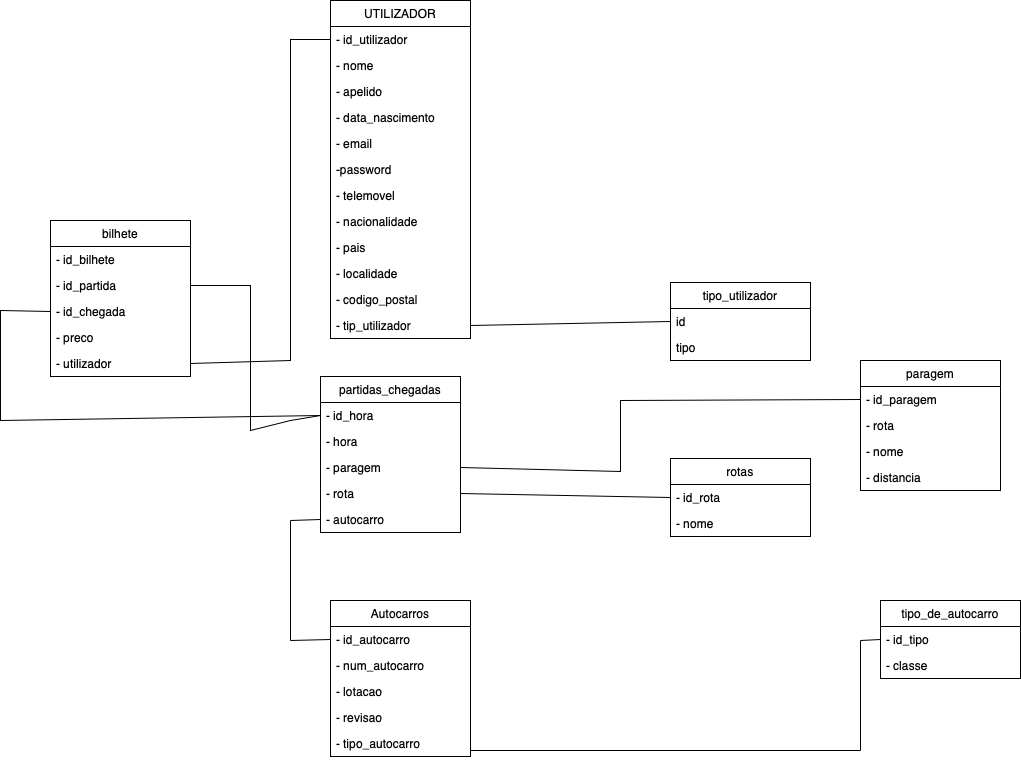

The diagram above was exported from draw.io. Its source (the exported page's mxGraphModel, read from the mxfile embedded in the PNG):
<mxGraphModel dx="995" dy="581" grid="1" gridSize="10" guides="1" tooltips="1" connect="1" arrows="1" fold="1" page="1" pageScale="1" pageWidth="2000" pageHeight="1200" math="0" shadow="0">
  <root>
    <mxCell id="0" />
    <mxCell id="1" parent="0" />
    <mxCell id="skk9ZMb-CDa2OSloBcZr-5" value="UTILIZADOR" style="swimlane;fontStyle=0;childLayout=stackLayout;horizontal=1;startSize=26;fillColor=none;horizontalStack=0;resizeParent=1;resizeParentMax=0;resizeLast=0;collapsible=1;marginBottom=0;" parent="1" vertex="1">
      <mxGeometry x="400" y="110" width="140" height="338" as="geometry" />
    </mxCell>
    <mxCell id="skk9ZMb-CDa2OSloBcZr-6" value="- id_utilizador" style="text;strokeColor=none;fillColor=none;align=left;verticalAlign=top;spacingLeft=4;spacingRight=4;overflow=hidden;rotatable=0;points=[[0,0.5],[1,0.5]];portConstraint=eastwest;" parent="skk9ZMb-CDa2OSloBcZr-5" vertex="1">
      <mxGeometry y="26" width="140" height="26" as="geometry" />
    </mxCell>
    <mxCell id="skk9ZMb-CDa2OSloBcZr-56" value="- nome" style="text;strokeColor=none;fillColor=none;align=left;verticalAlign=top;spacingLeft=4;spacingRight=4;overflow=hidden;rotatable=0;points=[[0,0.5],[1,0.5]];portConstraint=eastwest;" parent="skk9ZMb-CDa2OSloBcZr-5" vertex="1">
      <mxGeometry y="52" width="140" height="26" as="geometry" />
    </mxCell>
    <mxCell id="skk9ZMb-CDa2OSloBcZr-8" value="- apelido" style="text;strokeColor=none;fillColor=none;align=left;verticalAlign=top;spacingLeft=4;spacingRight=4;overflow=hidden;rotatable=0;points=[[0,0.5],[1,0.5]];portConstraint=eastwest;" parent="skk9ZMb-CDa2OSloBcZr-5" vertex="1">
      <mxGeometry y="78" width="140" height="26" as="geometry" />
    </mxCell>
    <mxCell id="skk9ZMb-CDa2OSloBcZr-10" value="- data_nascimento" style="text;strokeColor=none;fillColor=none;align=left;verticalAlign=top;spacingLeft=4;spacingRight=4;overflow=hidden;rotatable=0;points=[[0,0.5],[1,0.5]];portConstraint=eastwest;" parent="skk9ZMb-CDa2OSloBcZr-5" vertex="1">
      <mxGeometry y="104" width="140" height="26" as="geometry" />
    </mxCell>
    <mxCell id="skk9ZMb-CDa2OSloBcZr-7" value="- email" style="text;strokeColor=none;fillColor=none;align=left;verticalAlign=top;spacingLeft=4;spacingRight=4;overflow=hidden;rotatable=0;points=[[0,0.5],[1,0.5]];portConstraint=eastwest;" parent="skk9ZMb-CDa2OSloBcZr-5" vertex="1">
      <mxGeometry y="130" width="140" height="26" as="geometry" />
    </mxCell>
    <mxCell id="xO6PqUn75Z_mtn5-iJ87-1" value="-password" style="text;strokeColor=none;fillColor=none;align=left;verticalAlign=top;spacingLeft=4;spacingRight=4;overflow=hidden;rotatable=0;points=[[0,0.5],[1,0.5]];portConstraint=eastwest;" parent="skk9ZMb-CDa2OSloBcZr-5" vertex="1">
      <mxGeometry y="156" width="140" height="26" as="geometry" />
    </mxCell>
    <mxCell id="skk9ZMb-CDa2OSloBcZr-11" value="- telemovel" style="text;strokeColor=none;fillColor=none;align=left;verticalAlign=top;spacingLeft=4;spacingRight=4;overflow=hidden;rotatable=0;points=[[0,0.5],[1,0.5]];portConstraint=eastwest;" parent="skk9ZMb-CDa2OSloBcZr-5" vertex="1">
      <mxGeometry y="182" width="140" height="26" as="geometry" />
    </mxCell>
    <mxCell id="skk9ZMb-CDa2OSloBcZr-9" value="- nacionalidade" style="text;strokeColor=none;fillColor=none;align=left;verticalAlign=top;spacingLeft=4;spacingRight=4;overflow=hidden;rotatable=0;points=[[0,0.5],[1,0.5]];portConstraint=eastwest;" parent="skk9ZMb-CDa2OSloBcZr-5" vertex="1">
      <mxGeometry y="208" width="140" height="26" as="geometry" />
    </mxCell>
    <mxCell id="skk9ZMb-CDa2OSloBcZr-12" value="- pais" style="text;strokeColor=none;fillColor=none;align=left;verticalAlign=top;spacingLeft=4;spacingRight=4;overflow=hidden;rotatable=0;points=[[0,0.5],[1,0.5]];portConstraint=eastwest;" parent="skk9ZMb-CDa2OSloBcZr-5" vertex="1">
      <mxGeometry y="234" width="140" height="26" as="geometry" />
    </mxCell>
    <mxCell id="skk9ZMb-CDa2OSloBcZr-14" value="- localidade" style="text;strokeColor=none;fillColor=none;align=left;verticalAlign=top;spacingLeft=4;spacingRight=4;overflow=hidden;rotatable=0;points=[[0,0.5],[1,0.5]];portConstraint=eastwest;" parent="skk9ZMb-CDa2OSloBcZr-5" vertex="1">
      <mxGeometry y="260" width="140" height="26" as="geometry" />
    </mxCell>
    <mxCell id="skk9ZMb-CDa2OSloBcZr-13" value="- codigo_postal" style="text;strokeColor=none;fillColor=none;align=left;verticalAlign=top;spacingLeft=4;spacingRight=4;overflow=hidden;rotatable=0;points=[[0,0.5],[1,0.5]];portConstraint=eastwest;" parent="skk9ZMb-CDa2OSloBcZr-5" vertex="1">
      <mxGeometry y="286" width="140" height="26" as="geometry" />
    </mxCell>
    <mxCell id="skk9ZMb-CDa2OSloBcZr-64" value="- tip_utilizador" style="text;strokeColor=none;fillColor=none;align=left;verticalAlign=top;spacingLeft=4;spacingRight=4;overflow=hidden;rotatable=0;points=[[0,0.5],[1,0.5]];portConstraint=eastwest;" parent="skk9ZMb-CDa2OSloBcZr-5" vertex="1">
      <mxGeometry y="312" width="140" height="26" as="geometry" />
    </mxCell>
    <mxCell id="skk9ZMb-CDa2OSloBcZr-15" value="Autocarros" style="swimlane;fontStyle=0;childLayout=stackLayout;horizontal=1;startSize=26;fillColor=none;horizontalStack=0;resizeParent=1;resizeParentMax=0;resizeLast=0;collapsible=1;marginBottom=0;" parent="1" vertex="1">
      <mxGeometry x="400" y="710" width="140" height="156" as="geometry" />
    </mxCell>
    <mxCell id="skk9ZMb-CDa2OSloBcZr-16" value="- id_autocarro" style="text;strokeColor=none;fillColor=none;align=left;verticalAlign=top;spacingLeft=4;spacingRight=4;overflow=hidden;rotatable=0;points=[[0,0.5],[1,0.5]];portConstraint=eastwest;" parent="skk9ZMb-CDa2OSloBcZr-15" vertex="1">
      <mxGeometry y="26" width="140" height="26" as="geometry" />
    </mxCell>
    <mxCell id="skk9ZMb-CDa2OSloBcZr-17" value="- num_autocarro" style="text;strokeColor=none;fillColor=none;align=left;verticalAlign=top;spacingLeft=4;spacingRight=4;overflow=hidden;rotatable=0;points=[[0,0.5],[1,0.5]];portConstraint=eastwest;" parent="skk9ZMb-CDa2OSloBcZr-15" vertex="1">
      <mxGeometry y="52" width="140" height="26" as="geometry" />
    </mxCell>
    <mxCell id="skk9ZMb-CDa2OSloBcZr-18" value="- lotacao" style="text;strokeColor=none;fillColor=none;align=left;verticalAlign=top;spacingLeft=4;spacingRight=4;overflow=hidden;rotatable=0;points=[[0,0.5],[1,0.5]];portConstraint=eastwest;" parent="skk9ZMb-CDa2OSloBcZr-15" vertex="1">
      <mxGeometry y="78" width="140" height="26" as="geometry" />
    </mxCell>
    <mxCell id="skk9ZMb-CDa2OSloBcZr-19" value="- revisao" style="text;strokeColor=none;fillColor=none;align=left;verticalAlign=top;spacingLeft=4;spacingRight=4;overflow=hidden;rotatable=0;points=[[0,0.5],[1,0.5]];portConstraint=eastwest;" parent="skk9ZMb-CDa2OSloBcZr-15" vertex="1">
      <mxGeometry y="104" width="140" height="26" as="geometry" />
    </mxCell>
    <mxCell id="skk9ZMb-CDa2OSloBcZr-27" value="- tipo_autocarro" style="text;strokeColor=none;fillColor=none;align=left;verticalAlign=top;spacingLeft=4;spacingRight=4;overflow=hidden;rotatable=0;points=[[0,0.5],[1,0.5]];portConstraint=eastwest;" parent="skk9ZMb-CDa2OSloBcZr-15" vertex="1">
      <mxGeometry y="130" width="140" height="26" as="geometry" />
    </mxCell>
    <mxCell id="skk9ZMb-CDa2OSloBcZr-20" value="tipo_de_autocarro" style="swimlane;fontStyle=0;childLayout=stackLayout;horizontal=1;startSize=26;fillColor=none;horizontalStack=0;resizeParent=1;resizeParentMax=0;resizeLast=0;collapsible=1;marginBottom=0;" parent="1" vertex="1">
      <mxGeometry x="950" y="710" width="140" height="78" as="geometry" />
    </mxCell>
    <mxCell id="skk9ZMb-CDa2OSloBcZr-25" value="- id_tipo" style="text;strokeColor=none;fillColor=none;align=left;verticalAlign=top;spacingLeft=4;spacingRight=4;overflow=hidden;rotatable=0;points=[[0,0.5],[1,0.5]];portConstraint=eastwest;" parent="skk9ZMb-CDa2OSloBcZr-20" vertex="1">
      <mxGeometry y="26" width="140" height="26" as="geometry" />
    </mxCell>
    <mxCell id="skk9ZMb-CDa2OSloBcZr-26" value="- classe" style="text;strokeColor=none;fillColor=none;align=left;verticalAlign=top;spacingLeft=4;spacingRight=4;overflow=hidden;rotatable=0;points=[[0,0.5],[1,0.5]];portConstraint=eastwest;" parent="skk9ZMb-CDa2OSloBcZr-20" vertex="1">
      <mxGeometry y="52" width="140" height="26" as="geometry" />
    </mxCell>
    <mxCell id="skk9ZMb-CDa2OSloBcZr-28" value="rotas" style="swimlane;fontStyle=0;childLayout=stackLayout;horizontal=1;startSize=26;fillColor=none;horizontalStack=0;resizeParent=1;resizeParentMax=0;resizeLast=0;collapsible=1;marginBottom=0;" parent="1" vertex="1">
      <mxGeometry x="740" y="568" width="140" height="78" as="geometry" />
    </mxCell>
    <mxCell id="skk9ZMb-CDa2OSloBcZr-29" value="- id_rota" style="text;strokeColor=none;fillColor=none;align=left;verticalAlign=top;spacingLeft=4;spacingRight=4;overflow=hidden;rotatable=0;points=[[0,0.5],[1,0.5]];portConstraint=eastwest;" parent="skk9ZMb-CDa2OSloBcZr-28" vertex="1">
      <mxGeometry y="26" width="140" height="26" as="geometry" />
    </mxCell>
    <mxCell id="skk9ZMb-CDa2OSloBcZr-30" value="- nome" style="text;strokeColor=none;fillColor=none;align=left;verticalAlign=top;spacingLeft=4;spacingRight=4;overflow=hidden;rotatable=0;points=[[0,0.5],[1,0.5]];portConstraint=eastwest;" parent="skk9ZMb-CDa2OSloBcZr-28" vertex="1">
      <mxGeometry y="52" width="140" height="26" as="geometry" />
    </mxCell>
    <mxCell id="skk9ZMb-CDa2OSloBcZr-32" value="paragem" style="swimlane;fontStyle=0;childLayout=stackLayout;horizontal=1;startSize=26;fillColor=none;horizontalStack=0;resizeParent=1;resizeParentMax=0;resizeLast=0;collapsible=1;marginBottom=0;" parent="1" vertex="1">
      <mxGeometry x="930" y="470" width="140" height="130" as="geometry" />
    </mxCell>
    <mxCell id="skk9ZMb-CDa2OSloBcZr-33" value="- id_paragem" style="text;strokeColor=none;fillColor=none;align=left;verticalAlign=top;spacingLeft=4;spacingRight=4;overflow=hidden;rotatable=0;points=[[0,0.5],[1,0.5]];portConstraint=eastwest;" parent="skk9ZMb-CDa2OSloBcZr-32" vertex="1">
      <mxGeometry y="26" width="140" height="26" as="geometry" />
    </mxCell>
    <mxCell id="skk9ZMb-CDa2OSloBcZr-34" value="- rota" style="text;strokeColor=none;fillColor=none;align=left;verticalAlign=top;spacingLeft=4;spacingRight=4;overflow=hidden;rotatable=0;points=[[0,0.5],[1,0.5]];portConstraint=eastwest;" parent="skk9ZMb-CDa2OSloBcZr-32" vertex="1">
      <mxGeometry y="52" width="140" height="26" as="geometry" />
    </mxCell>
    <mxCell id="skk9ZMb-CDa2OSloBcZr-35" value="- nome" style="text;strokeColor=none;fillColor=none;align=left;verticalAlign=top;spacingLeft=4;spacingRight=4;overflow=hidden;rotatable=0;points=[[0,0.5],[1,0.5]];portConstraint=eastwest;" parent="skk9ZMb-CDa2OSloBcZr-32" vertex="1">
      <mxGeometry y="78" width="140" height="26" as="geometry" />
    </mxCell>
    <mxCell id="skk9ZMb-CDa2OSloBcZr-36" value="- distancia" style="text;strokeColor=none;fillColor=none;align=left;verticalAlign=top;spacingLeft=4;spacingRight=4;overflow=hidden;rotatable=0;points=[[0,0.5],[1,0.5]];portConstraint=eastwest;" parent="skk9ZMb-CDa2OSloBcZr-32" vertex="1">
      <mxGeometry y="104" width="140" height="26" as="geometry" />
    </mxCell>
    <mxCell id="skk9ZMb-CDa2OSloBcZr-37" value="partidas_chegadas" style="swimlane;fontStyle=0;childLayout=stackLayout;horizontal=1;startSize=26;fillColor=none;horizontalStack=0;resizeParent=1;resizeParentMax=0;resizeLast=0;collapsible=1;marginBottom=0;" parent="1" vertex="1">
      <mxGeometry x="390" y="486" width="140" height="156" as="geometry" />
    </mxCell>
    <mxCell id="skk9ZMb-CDa2OSloBcZr-38" value="- id_hora" style="text;strokeColor=none;fillColor=none;align=left;verticalAlign=top;spacingLeft=4;spacingRight=4;overflow=hidden;rotatable=0;points=[[0,0.5],[1,0.5]];portConstraint=eastwest;" parent="skk9ZMb-CDa2OSloBcZr-37" vertex="1">
      <mxGeometry y="26" width="140" height="26" as="geometry" />
    </mxCell>
    <mxCell id="skk9ZMb-CDa2OSloBcZr-39" value="- hora" style="text;strokeColor=none;fillColor=none;align=left;verticalAlign=top;spacingLeft=4;spacingRight=4;overflow=hidden;rotatable=0;points=[[0,0.5],[1,0.5]];portConstraint=eastwest;" parent="skk9ZMb-CDa2OSloBcZr-37" vertex="1">
      <mxGeometry y="52" width="140" height="26" as="geometry" />
    </mxCell>
    <mxCell id="skk9ZMb-CDa2OSloBcZr-40" value="- paragem" style="text;strokeColor=none;fillColor=none;align=left;verticalAlign=top;spacingLeft=4;spacingRight=4;overflow=hidden;rotatable=0;points=[[0,0.5],[1,0.5]];portConstraint=eastwest;" parent="skk9ZMb-CDa2OSloBcZr-37" vertex="1">
      <mxGeometry y="78" width="140" height="26" as="geometry" />
    </mxCell>
    <mxCell id="skk9ZMb-CDa2OSloBcZr-41" value="- rota" style="text;strokeColor=none;fillColor=none;align=left;verticalAlign=top;spacingLeft=4;spacingRight=4;overflow=hidden;rotatable=0;points=[[0,0.5],[1,0.5]];portConstraint=eastwest;" parent="skk9ZMb-CDa2OSloBcZr-37" vertex="1">
      <mxGeometry y="104" width="140" height="26" as="geometry" />
    </mxCell>
    <mxCell id="skk9ZMb-CDa2OSloBcZr-42" value="- autocarro" style="text;strokeColor=none;fillColor=none;align=left;verticalAlign=top;spacingLeft=4;spacingRight=4;overflow=hidden;rotatable=0;points=[[0,0.5],[1,0.5]];portConstraint=eastwest;" parent="skk9ZMb-CDa2OSloBcZr-37" vertex="1">
      <mxGeometry y="130" width="140" height="26" as="geometry" />
    </mxCell>
    <mxCell id="skk9ZMb-CDa2OSloBcZr-43" value="bilhete" style="swimlane;fontStyle=0;childLayout=stackLayout;horizontal=1;startSize=26;fillColor=none;horizontalStack=0;resizeParent=1;resizeParentMax=0;resizeLast=0;collapsible=1;marginBottom=0;" parent="1" vertex="1">
      <mxGeometry x="120" y="330" width="140" height="156" as="geometry" />
    </mxCell>
    <mxCell id="skk9ZMb-CDa2OSloBcZr-44" value="- id_bilhete" style="text;strokeColor=none;fillColor=none;align=left;verticalAlign=top;spacingLeft=4;spacingRight=4;overflow=hidden;rotatable=0;points=[[0,0.5],[1,0.5]];portConstraint=eastwest;" parent="skk9ZMb-CDa2OSloBcZr-43" vertex="1">
      <mxGeometry y="26" width="140" height="26" as="geometry" />
    </mxCell>
    <mxCell id="skk9ZMb-CDa2OSloBcZr-45" value="- id_partida" style="text;strokeColor=none;fillColor=none;align=left;verticalAlign=top;spacingLeft=4;spacingRight=4;overflow=hidden;rotatable=0;points=[[0,0.5],[1,0.5]];portConstraint=eastwest;" parent="skk9ZMb-CDa2OSloBcZr-43" vertex="1">
      <mxGeometry y="52" width="140" height="26" as="geometry" />
    </mxCell>
    <mxCell id="xO6PqUn75Z_mtn5-iJ87-2" value="- id_chegada" style="text;strokeColor=none;fillColor=none;align=left;verticalAlign=top;spacingLeft=4;spacingRight=4;overflow=hidden;rotatable=0;points=[[0,0.5],[1,0.5]];portConstraint=eastwest;" parent="skk9ZMb-CDa2OSloBcZr-43" vertex="1">
      <mxGeometry y="78" width="140" height="26" as="geometry" />
    </mxCell>
    <mxCell id="W8IdgoTWs8DdZ5eOoXKi-1" value="" style="endArrow=none;html=1;rounded=0;exitX=1;exitY=0.5;exitDx=0;exitDy=0;entryX=0;entryY=0.5;entryDx=0;entryDy=0;" parent="skk9ZMb-CDa2OSloBcZr-43" edge="1" target="skk9ZMb-CDa2OSloBcZr-38">
      <mxGeometry width="50" height="50" relative="1" as="geometry">
        <mxPoint y="90.99999999999989" as="sourcePoint" />
        <mxPoint x="130" y="200" as="targetPoint" />
        <Array as="points">
          <mxPoint x="-50" y="90" />
          <mxPoint x="-50" y="200" />
        </Array>
      </mxGeometry>
    </mxCell>
    <mxCell id="skk9ZMb-CDa2OSloBcZr-46" value="- preco" style="text;strokeColor=none;fillColor=none;align=left;verticalAlign=top;spacingLeft=4;spacingRight=4;overflow=hidden;rotatable=0;points=[[0,0.5],[1,0.5]];portConstraint=eastwest;" parent="skk9ZMb-CDa2OSloBcZr-43" vertex="1">
      <mxGeometry y="104" width="140" height="26" as="geometry" />
    </mxCell>
    <mxCell id="skk9ZMb-CDa2OSloBcZr-47" value="- utilizador" style="text;strokeColor=none;fillColor=none;align=left;verticalAlign=top;spacingLeft=4;spacingRight=4;overflow=hidden;rotatable=0;points=[[0,0.5],[1,0.5]];portConstraint=eastwest;" parent="skk9ZMb-CDa2OSloBcZr-43" vertex="1">
      <mxGeometry y="130" width="140" height="26" as="geometry" />
    </mxCell>
    <mxCell id="skk9ZMb-CDa2OSloBcZr-58" value="" style="endArrow=none;html=1;rounded=0;entryX=0;entryY=0.5;entryDx=0;entryDy=0;exitX=1;exitY=0.5;exitDx=0;exitDy=0;" parent="1" source="skk9ZMb-CDa2OSloBcZr-47" target="skk9ZMb-CDa2OSloBcZr-6" edge="1">
      <mxGeometry width="50" height="50" relative="1" as="geometry">
        <mxPoint x="340" y="480" as="sourcePoint" />
        <mxPoint x="457" y="430" as="targetPoint" />
        <Array as="points">
          <mxPoint x="360" y="470" />
          <mxPoint x="360" y="149" />
        </Array>
      </mxGeometry>
    </mxCell>
    <mxCell id="skk9ZMb-CDa2OSloBcZr-59" value="" style="endArrow=none;html=1;rounded=0;exitX=1;exitY=0.5;exitDx=0;exitDy=0;entryX=0;entryY=0.5;entryDx=0;entryDy=0;" parent="1" source="skk9ZMb-CDa2OSloBcZr-45" target="skk9ZMb-CDa2OSloBcZr-38" edge="1">
      <mxGeometry width="50" height="50" relative="1" as="geometry">
        <mxPoint x="270" y="720" as="sourcePoint" />
        <mxPoint x="320" y="670" as="targetPoint" />
        <Array as="points">
          <mxPoint x="320" y="395" />
          <mxPoint x="320" y="540" />
          <mxPoint x="360" y="530" />
        </Array>
      </mxGeometry>
    </mxCell>
    <mxCell id="skk9ZMb-CDa2OSloBcZr-60" value="" style="endArrow=none;html=1;rounded=0;exitX=1;exitY=0.5;exitDx=0;exitDy=0;entryX=0;entryY=0.5;entryDx=0;entryDy=0;" parent="1" source="skk9ZMb-CDa2OSloBcZr-40" target="skk9ZMb-CDa2OSloBcZr-33" edge="1">
      <mxGeometry width="50" height="50" relative="1" as="geometry">
        <mxPoint x="670" y="470" as="sourcePoint" />
        <mxPoint x="720" y="420" as="targetPoint" />
        <Array as="points">
          <mxPoint x="690" y="581" />
          <mxPoint x="690" y="510" />
        </Array>
      </mxGeometry>
    </mxCell>
    <mxCell id="skk9ZMb-CDa2OSloBcZr-61" value="" style="endArrow=none;html=1;rounded=0;exitX=1;exitY=0.5;exitDx=0;exitDy=0;entryX=0;entryY=0.5;entryDx=0;entryDy=0;" parent="1" source="skk9ZMb-CDa2OSloBcZr-41" target="skk9ZMb-CDa2OSloBcZr-29" edge="1">
      <mxGeometry width="50" height="50" relative="1" as="geometry">
        <mxPoint x="670" y="470" as="sourcePoint" />
        <mxPoint x="720" y="420" as="targetPoint" />
        <Array as="points" />
      </mxGeometry>
    </mxCell>
    <mxCell id="skk9ZMb-CDa2OSloBcZr-65" value="tipo_utilizador" style="swimlane;fontStyle=0;childLayout=stackLayout;horizontal=1;startSize=26;fillColor=none;horizontalStack=0;resizeParent=1;resizeParentMax=0;resizeLast=0;collapsible=1;marginBottom=0;" parent="1" vertex="1">
      <mxGeometry x="740" y="392" width="140" height="78" as="geometry" />
    </mxCell>
    <mxCell id="skk9ZMb-CDa2OSloBcZr-66" value="id" style="text;strokeColor=none;fillColor=none;align=left;verticalAlign=top;spacingLeft=4;spacingRight=4;overflow=hidden;rotatable=0;points=[[0,0.5],[1,0.5]];portConstraint=eastwest;" parent="skk9ZMb-CDa2OSloBcZr-65" vertex="1">
      <mxGeometry y="26" width="140" height="26" as="geometry" />
    </mxCell>
    <mxCell id="skk9ZMb-CDa2OSloBcZr-67" value="tipo" style="text;strokeColor=none;fillColor=none;align=left;verticalAlign=top;spacingLeft=4;spacingRight=4;overflow=hidden;rotatable=0;points=[[0,0.5],[1,0.5]];portConstraint=eastwest;" parent="skk9ZMb-CDa2OSloBcZr-65" vertex="1">
      <mxGeometry y="52" width="140" height="26" as="geometry" />
    </mxCell>
    <mxCell id="skk9ZMb-CDa2OSloBcZr-69" value="" style="endArrow=none;html=1;rounded=0;entryX=0;entryY=0.5;entryDx=0;entryDy=0;exitX=1;exitY=0.5;exitDx=0;exitDy=0;" parent="1" source="skk9ZMb-CDa2OSloBcZr-64" target="skk9ZMb-CDa2OSloBcZr-66" edge="1">
      <mxGeometry width="50" height="50" relative="1" as="geometry">
        <mxPoint x="630" y="350" as="sourcePoint" />
        <mxPoint x="680" y="300" as="targetPoint" />
      </mxGeometry>
    </mxCell>
    <mxCell id="i6T2U9bYJCv1qn-33OwD-5" value="" style="endArrow=none;html=1;rounded=0;" edge="1" parent="1">
      <mxGeometry width="50" height="50" relative="1" as="geometry">
        <mxPoint x="540" y="860" as="sourcePoint" />
        <mxPoint x="930" y="860" as="targetPoint" />
      </mxGeometry>
    </mxCell>
    <mxCell id="i6T2U9bYJCv1qn-33OwD-6" value="" style="endArrow=none;html=1;rounded=0;" edge="1" parent="1">
      <mxGeometry width="50" height="50" relative="1" as="geometry">
        <mxPoint x="930" y="860" as="sourcePoint" />
        <mxPoint x="930" y="750" as="targetPoint" />
      </mxGeometry>
    </mxCell>
    <mxCell id="i6T2U9bYJCv1qn-33OwD-7" value="" style="endArrow=none;html=1;rounded=0;entryX=0;entryY=0.5;entryDx=0;entryDy=0;" edge="1" parent="1" target="skk9ZMb-CDa2OSloBcZr-25">
      <mxGeometry width="50" height="50" relative="1" as="geometry">
        <mxPoint x="930" y="750" as="sourcePoint" />
        <mxPoint x="980" y="700" as="targetPoint" />
      </mxGeometry>
    </mxCell>
    <mxCell id="i6T2U9bYJCv1qn-33OwD-8" value="" style="endArrow=none;html=1;rounded=0;" edge="1" parent="1">
      <mxGeometry width="50" height="50" relative="1" as="geometry">
        <mxPoint x="360" y="750" as="sourcePoint" />
        <mxPoint x="360" y="630" as="targetPoint" />
      </mxGeometry>
    </mxCell>
    <mxCell id="i6T2U9bYJCv1qn-33OwD-9" value="" style="endArrow=none;html=1;rounded=0;entryX=0;entryY=0.5;entryDx=0;entryDy=0;" edge="1" parent="1" target="skk9ZMb-CDa2OSloBcZr-42">
      <mxGeometry width="50" height="50" relative="1" as="geometry">
        <mxPoint x="360" y="630" as="sourcePoint" />
        <mxPoint x="410" y="580" as="targetPoint" />
      </mxGeometry>
    </mxCell>
    <mxCell id="i6T2U9bYJCv1qn-33OwD-10" value="" style="endArrow=none;html=1;rounded=0;entryX=0;entryY=0.5;entryDx=0;entryDy=0;" edge="1" parent="1" target="skk9ZMb-CDa2OSloBcZr-16">
      <mxGeometry width="50" height="50" relative="1" as="geometry">
        <mxPoint x="360" y="750" as="sourcePoint" />
        <mxPoint x="410" y="700" as="targetPoint" />
      </mxGeometry>
    </mxCell>
  </root>
</mxGraphModel>